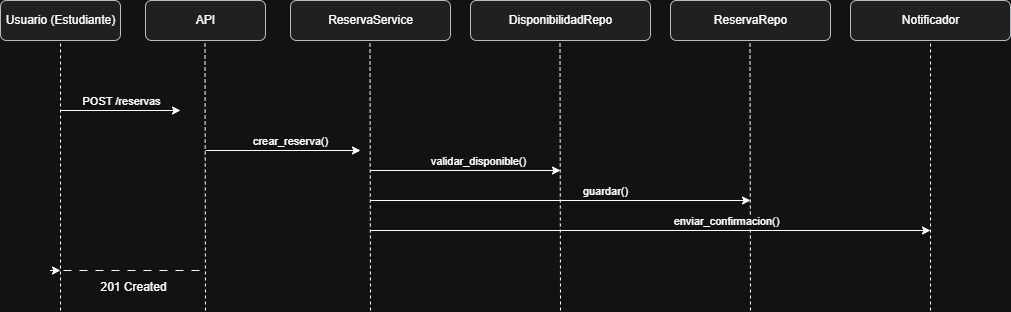

The diagram above was exported from draw.io. Its source (the exported page's mxGraphModel, read from the mxfile embedded in the PNG):
<mxGraphModel dx="1426" dy="709" grid="1" gridSize="10" guides="1" tooltips="1" connect="1" arrows="1" fold="1" page="1" pageScale="1" pageWidth="850" pageHeight="1400" math="0" shadow="0">
  <root>
    <mxCell id="0" />
    <mxCell id="1" parent="0" />
    <mxCell id="e1" parent="1" style="rounded=1;html=1;fillColor=#eeeeee;strokeColor=#36393d;" value="Usuario (Estudiante)" vertex="1">
      <mxGeometry height="40" width="120" x="160" y="50" as="geometry" />
    </mxCell>
    <mxCell id="e2" parent="1" style="rounded=1;html=1;fillColor=#eeeeee;strokeColor=#36393d;" value="API" vertex="1">
      <mxGeometry height="40" width="120" x="305" y="50" as="geometry" />
    </mxCell>
    <mxCell id="e3" parent="1" style="rounded=1;html=1;fillColor=#eeeeee;strokeColor=#36393d;" value="ReservaService" vertex="1">
      <mxGeometry height="40" width="160" x="450" y="50" as="geometry" />
    </mxCell>
    <mxCell id="e4" parent="1" style="rounded=1;html=1;fillColor=#eeeeee;strokeColor=#36393d;" value="DisponibilidadRepo" vertex="1">
      <mxGeometry height="40" width="180" x="630" y="50" as="geometry" />
    </mxCell>
    <mxCell id="e5" parent="1" style="rounded=1;html=1;fillColor=#eeeeee;strokeColor=#36393d;" value="ReservaRepo" vertex="1">
      <mxGeometry height="40" width="160" x="830" y="50" as="geometry" />
    </mxCell>
    <mxCell id="e6" parent="1" style="rounded=1;html=1;fillColor=#eeeeee;strokeColor=#36393d;" value="Notificador" vertex="1">
      <mxGeometry height="40" width="160" x="1010" y="50" as="geometry" />
    </mxCell>
    <mxCell id="7oF5-jEBjuz-8-0XpinH-2" edge="1" parent="1" style="endArrow=none;dashed=1;html=1;rounded=0;entryX=0.5;entryY=1;entryDx=0;entryDy=0;" target="e1" value="">
      <mxGeometry height="50" relative="1" width="50" as="geometry">
        <mxPoint x="220" y="360" as="sourcePoint" />
        <mxPoint x="640" y="350" as="targetPoint" />
      </mxGeometry>
    </mxCell>
    <mxCell id="7oF5-jEBjuz-8-0XpinH-3" edge="1" parent="1" style="endArrow=none;dashed=1;html=1;rounded=0;entryX=0.5;entryY=1;entryDx=0;entryDy=0;" value="">
      <mxGeometry height="50" relative="1" width="50" as="geometry">
        <mxPoint x="365" y="360" as="sourcePoint" />
        <mxPoint x="364.5" y="90" as="targetPoint" />
      </mxGeometry>
    </mxCell>
    <mxCell id="7oF5-jEBjuz-8-0XpinH-4" edge="1" parent="1" style="endArrow=none;dashed=1;html=1;rounded=0;entryX=0.5;entryY=1;entryDx=0;entryDy=0;" value="">
      <mxGeometry height="50" relative="1" width="50" as="geometry">
        <mxPoint x="530" y="360" as="sourcePoint" />
        <mxPoint x="529.5" y="90" as="targetPoint" />
      </mxGeometry>
    </mxCell>
    <mxCell id="7oF5-jEBjuz-8-0XpinH-5" edge="1" parent="1" style="endArrow=none;dashed=1;html=1;rounded=0;entryX=0.5;entryY=1;entryDx=0;entryDy=0;" value="">
      <mxGeometry height="50" relative="1" width="50" as="geometry">
        <mxPoint x="720" y="360" as="sourcePoint" />
        <mxPoint x="719.5" y="90" as="targetPoint" />
      </mxGeometry>
    </mxCell>
    <mxCell id="7oF5-jEBjuz-8-0XpinH-6" edge="1" parent="1" style="endArrow=none;dashed=1;html=1;rounded=0;entryX=0.5;entryY=1;entryDx=0;entryDy=0;" value="">
      <mxGeometry height="50" relative="1" width="50" as="geometry">
        <mxPoint x="910" y="360" as="sourcePoint" />
        <mxPoint x="909.5" y="90" as="targetPoint" />
      </mxGeometry>
    </mxCell>
    <mxCell id="7oF5-jEBjuz-8-0XpinH-7" edge="1" parent="1" style="endArrow=none;dashed=1;html=1;rounded=0;entryX=0.5;entryY=1;entryDx=0;entryDy=0;" value="">
      <mxGeometry height="50" relative="1" width="50" as="geometry">
        <mxPoint x="1090" y="360" as="sourcePoint" />
        <mxPoint x="1090" y="90" as="targetPoint" />
      </mxGeometry>
    </mxCell>
    <mxCell id="1K4F_UI97rEQXcYCvPe0-1" edge="1" parent="1" style="endArrow=classic;html=1;rounded=0;" value="">
      <mxGeometry height="50" relative="1" width="50" as="geometry">
        <mxPoint x="220" y="160" as="sourcePoint" />
        <mxPoint x="340" y="160" as="targetPoint" />
      </mxGeometry>
    </mxCell>
    <mxCell id="1K4F_UI97rEQXcYCvPe0-2" connectable="0" parent="1K4F_UI97rEQXcYCvPe0-1" style="edgeLabel;html=1;align=center;verticalAlign=middle;resizable=0;points=[];" value="POST /reservas" vertex="1">
      <mxGeometry relative="1" x="0.3389" y="-2" as="geometry">
        <mxPoint x="-20" y="-12" as="offset" />
      </mxGeometry>
    </mxCell>
    <mxCell id="1K4F_UI97rEQXcYCvPe0-3" edge="1" parent="1" style="endArrow=classic;html=1;rounded=0;" value="">
      <mxGeometry height="50" relative="1" width="50" as="geometry">
        <mxPoint x="365" y="200" as="sourcePoint" />
        <mxPoint x="520" y="200" as="targetPoint" />
      </mxGeometry>
    </mxCell>
    <mxCell id="1K4F_UI97rEQXcYCvPe0-4" connectable="0" parent="1K4F_UI97rEQXcYCvPe0-3" style="edgeLabel;html=1;align=center;verticalAlign=middle;resizable=0;points=[];" value="crear_reserva()" vertex="1">
      <mxGeometry relative="1" x="0.3389" y="-2" as="geometry">
        <mxPoint x="-20" y="-12" as="offset" />
      </mxGeometry>
    </mxCell>
    <mxCell id="1K4F_UI97rEQXcYCvPe0-6" edge="1" parent="1" style="endArrow=classic;html=1;rounded=0;" value="">
      <mxGeometry height="50" relative="1" width="50" as="geometry">
        <mxPoint x="530" y="220" as="sourcePoint" />
        <mxPoint x="720" y="220" as="targetPoint" />
      </mxGeometry>
    </mxCell>
    <mxCell id="1K4F_UI97rEQXcYCvPe0-7" connectable="0" parent="1K4F_UI97rEQXcYCvPe0-6" style="edgeLabel;html=1;align=center;verticalAlign=middle;resizable=0;points=[];" value="validar_disponible()" vertex="1">
      <mxGeometry relative="1" x="0.3389" y="-2" as="geometry">
        <mxPoint x="-20" y="-12" as="offset" />
      </mxGeometry>
    </mxCell>
    <mxCell id="1K4F_UI97rEQXcYCvPe0-8" edge="1" parent="1" style="endArrow=classic;html=1;rounded=0;" value="">
      <mxGeometry height="50" relative="1" width="50" as="geometry">
        <mxPoint x="530" y="250" as="sourcePoint" />
        <mxPoint x="910" y="250" as="targetPoint" />
      </mxGeometry>
    </mxCell>
    <mxCell id="1K4F_UI97rEQXcYCvPe0-9" connectable="0" parent="1K4F_UI97rEQXcYCvPe0-8" style="edgeLabel;html=1;align=center;verticalAlign=middle;resizable=0;points=[];" value="guardar()" vertex="1">
      <mxGeometry relative="1" x="0.3389" y="-2" as="geometry">
        <mxPoint x="-20" y="-12" as="offset" />
      </mxGeometry>
    </mxCell>
    <mxCell id="1K4F_UI97rEQXcYCvPe0-10" edge="1" parent="1" style="endArrow=classic;html=1;rounded=0;" value="">
      <mxGeometry height="50" relative="1" width="50" as="geometry">
        <mxPoint x="530" y="280" as="sourcePoint" />
        <mxPoint x="1090" y="280" as="targetPoint" />
      </mxGeometry>
    </mxCell>
    <mxCell id="1K4F_UI97rEQXcYCvPe0-11" connectable="0" parent="1K4F_UI97rEQXcYCvPe0-10" style="edgeLabel;html=1;align=center;verticalAlign=middle;resizable=0;points=[];" value="enviar_confirmacion()" vertex="1">
      <mxGeometry relative="1" x="0.3389" y="-2" as="geometry">
        <mxPoint x="-20" y="-12" as="offset" />
      </mxGeometry>
    </mxCell>
    <mxCell id="1K4F_UI97rEQXcYCvPe0-12" edge="1" parent="1" style="endArrow=classic;html=1;rounded=0;dashed=1;dashPattern=8 8;" value="">
      <mxGeometry height="50" relative="1" width="50" as="geometry">
        <mxPoint x="210" y="320" as="sourcePoint" />
        <mxPoint x="220" y="320" as="targetPoint" />
      </mxGeometry>
    </mxCell>
    <mxCell id="1K4F_UI97rEQXcYCvPe0-15" parent="1" style="line;strokeWidth=1;html=1;dashed=1;dashPattern=8 8;" value="201 Created" vertex="1">
      <mxGeometry height="10" width="140" x="223" y="315" as="geometry" />
    </mxCell>
  </root>
</mxGraphModel>